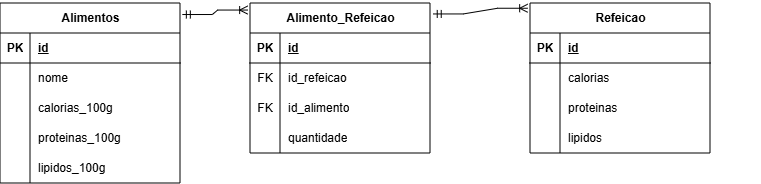

The diagram above was exported from draw.io. Its source (the exported page's mxGraphModel, read from the mxfile embedded in the PNG):
<mxGraphModel dx="815" dy="429" grid="1" gridSize="10" guides="1" tooltips="1" connect="1" arrows="1" fold="1" page="1" pageScale="1" pageWidth="850" pageHeight="1100" math="0" shadow="0">
  <root>
    <mxCell id="0" />
    <mxCell id="1" parent="0" />
    <mxCell id="uEq9k21g6QQfAdEg7-UK-15" parent="1" style="shape=table;startSize=30;container=1;collapsible=1;childLayout=tableLayout;fixedRows=1;rowLines=0;fontStyle=1;align=center;resizeLast=1;html=1;" value="Alimentos" vertex="1">
      <mxGeometry height="180" width="180" x="90" y="120" as="geometry" />
    </mxCell>
    <mxCell id="uEq9k21g6QQfAdEg7-UK-16" parent="uEq9k21g6QQfAdEg7-UK-15" style="shape=tableRow;horizontal=0;startSize=0;swimlaneHead=0;swimlaneBody=0;fillColor=none;collapsible=0;dropTarget=0;points=[[0,0.5],[1,0.5]];portConstraint=eastwest;top=0;left=0;right=0;bottom=1;" value="" vertex="1">
      <mxGeometry height="30" width="180" y="30" as="geometry" />
    </mxCell>
    <mxCell id="uEq9k21g6QQfAdEg7-UK-17" parent="uEq9k21g6QQfAdEg7-UK-16" style="shape=partialRectangle;connectable=0;fillColor=none;top=0;left=0;bottom=0;right=0;fontStyle=1;overflow=hidden;whiteSpace=wrap;html=1;" value="PK" vertex="1">
      <mxGeometry height="30" width="30" as="geometry">
        <mxRectangle height="30" width="30" as="alternateBounds" />
      </mxGeometry>
    </mxCell>
    <mxCell id="uEq9k21g6QQfAdEg7-UK-18" parent="uEq9k21g6QQfAdEg7-UK-16" style="shape=partialRectangle;connectable=0;fillColor=none;top=0;left=0;bottom=0;right=0;align=left;spacingLeft=6;fontStyle=5;overflow=hidden;whiteSpace=wrap;html=1;" value="id" vertex="1">
      <mxGeometry height="30" width="150" x="30" as="geometry">
        <mxRectangle height="30" width="150" as="alternateBounds" />
      </mxGeometry>
    </mxCell>
    <mxCell id="uEq9k21g6QQfAdEg7-UK-19" parent="uEq9k21g6QQfAdEg7-UK-15" style="shape=tableRow;horizontal=0;startSize=0;swimlaneHead=0;swimlaneBody=0;fillColor=none;collapsible=0;dropTarget=0;points=[[0,0.5],[1,0.5]];portConstraint=eastwest;top=0;left=0;right=0;bottom=0;" value="" vertex="1">
      <mxGeometry height="30" width="180" y="60" as="geometry" />
    </mxCell>
    <mxCell id="uEq9k21g6QQfAdEg7-UK-20" parent="uEq9k21g6QQfAdEg7-UK-19" style="shape=partialRectangle;connectable=0;fillColor=none;top=0;left=0;bottom=0;right=0;editable=1;overflow=hidden;whiteSpace=wrap;html=1;" value="" vertex="1">
      <mxGeometry height="30" width="30" as="geometry">
        <mxRectangle height="30" width="30" as="alternateBounds" />
      </mxGeometry>
    </mxCell>
    <mxCell id="uEq9k21g6QQfAdEg7-UK-21" parent="uEq9k21g6QQfAdEg7-UK-19" style="shape=partialRectangle;connectable=0;fillColor=none;top=0;left=0;bottom=0;right=0;align=left;spacingLeft=6;overflow=hidden;whiteSpace=wrap;html=1;" value="nome" vertex="1">
      <mxGeometry height="30" width="150" x="30" as="geometry">
        <mxRectangle height="30" width="150" as="alternateBounds" />
      </mxGeometry>
    </mxCell>
    <mxCell id="uEq9k21g6QQfAdEg7-UK-22" parent="uEq9k21g6QQfAdEg7-UK-15" style="shape=tableRow;horizontal=0;startSize=0;swimlaneHead=0;swimlaneBody=0;fillColor=none;collapsible=0;dropTarget=0;points=[[0,0.5],[1,0.5]];portConstraint=eastwest;top=0;left=0;right=0;bottom=0;" value="" vertex="1">
      <mxGeometry height="30" width="180" y="90" as="geometry" />
    </mxCell>
    <mxCell id="uEq9k21g6QQfAdEg7-UK-23" parent="uEq9k21g6QQfAdEg7-UK-22" style="shape=partialRectangle;connectable=0;fillColor=none;top=0;left=0;bottom=0;right=0;editable=1;overflow=hidden;whiteSpace=wrap;html=1;" value="" vertex="1">
      <mxGeometry height="30" width="30" as="geometry">
        <mxRectangle height="30" width="30" as="alternateBounds" />
      </mxGeometry>
    </mxCell>
    <mxCell id="uEq9k21g6QQfAdEg7-UK-24" parent="uEq9k21g6QQfAdEg7-UK-22" style="shape=partialRectangle;connectable=0;fillColor=none;top=0;left=0;bottom=0;right=0;align=left;spacingLeft=6;overflow=hidden;whiteSpace=wrap;html=1;" value="calorias_100g" vertex="1">
      <mxGeometry height="30" width="150" x="30" as="geometry">
        <mxRectangle height="30" width="150" as="alternateBounds" />
      </mxGeometry>
    </mxCell>
    <mxCell id="uEq9k21g6QQfAdEg7-UK-25" parent="uEq9k21g6QQfAdEg7-UK-15" style="shape=tableRow;horizontal=0;startSize=0;swimlaneHead=0;swimlaneBody=0;fillColor=none;collapsible=0;dropTarget=0;points=[[0,0.5],[1,0.5]];portConstraint=eastwest;top=0;left=0;right=0;bottom=0;" value="" vertex="1">
      <mxGeometry height="30" width="180" y="120" as="geometry" />
    </mxCell>
    <mxCell id="uEq9k21g6QQfAdEg7-UK-26" parent="uEq9k21g6QQfAdEg7-UK-25" style="shape=partialRectangle;connectable=0;fillColor=none;top=0;left=0;bottom=0;right=0;editable=1;overflow=hidden;whiteSpace=wrap;html=1;" value="" vertex="1">
      <mxGeometry height="30" width="30" as="geometry">
        <mxRectangle height="30" width="30" as="alternateBounds" />
      </mxGeometry>
    </mxCell>
    <mxCell id="uEq9k21g6QQfAdEg7-UK-27" parent="uEq9k21g6QQfAdEg7-UK-25" style="shape=partialRectangle;connectable=0;fillColor=none;top=0;left=0;bottom=0;right=0;align=left;spacingLeft=6;overflow=hidden;whiteSpace=wrap;html=1;" value="proteinas_100g" vertex="1">
      <mxGeometry height="30" width="150" x="30" as="geometry">
        <mxRectangle height="30" width="150" as="alternateBounds" />
      </mxGeometry>
    </mxCell>
    <mxCell id="Mww5Vfn0wby6eG6IzUta-30" parent="uEq9k21g6QQfAdEg7-UK-15" style="shape=tableRow;horizontal=0;startSize=0;swimlaneHead=0;swimlaneBody=0;fillColor=none;collapsible=0;dropTarget=0;points=[[0,0.5],[1,0.5]];portConstraint=eastwest;top=0;left=0;right=0;bottom=0;" value="" vertex="1">
      <mxGeometry height="30" width="180" y="150" as="geometry" />
    </mxCell>
    <mxCell id="Mww5Vfn0wby6eG6IzUta-31" parent="Mww5Vfn0wby6eG6IzUta-30" style="shape=partialRectangle;connectable=0;fillColor=none;top=0;left=0;bottom=0;right=0;editable=1;overflow=hidden;whiteSpace=wrap;html=1;" value="" vertex="1">
      <mxGeometry height="30" width="30" as="geometry">
        <mxRectangle height="30" width="30" as="alternateBounds" />
      </mxGeometry>
    </mxCell>
    <mxCell id="Mww5Vfn0wby6eG6IzUta-32" parent="Mww5Vfn0wby6eG6IzUta-30" style="shape=partialRectangle;connectable=0;fillColor=none;top=0;left=0;bottom=0;right=0;align=left;spacingLeft=6;overflow=hidden;whiteSpace=wrap;html=1;" value="lipidos_100g" vertex="1">
      <mxGeometry height="30" width="150" x="30" as="geometry">
        <mxRectangle height="30" width="150" as="alternateBounds" />
      </mxGeometry>
    </mxCell>
    <mxCell id="uEq9k21g6QQfAdEg7-UK-28" parent="1" style="shape=table;startSize=30;container=1;collapsible=1;childLayout=tableLayout;fixedRows=1;rowLines=0;fontStyle=1;align=center;resizeLast=1;html=1;" value="Refeicao" vertex="1">
      <mxGeometry height="150" width="180" x="620" y="120" as="geometry" />
    </mxCell>
    <mxCell id="uEq9k21g6QQfAdEg7-UK-29" parent="uEq9k21g6QQfAdEg7-UK-28" style="shape=tableRow;horizontal=0;startSize=0;swimlaneHead=0;swimlaneBody=0;fillColor=none;collapsible=0;dropTarget=0;points=[[0,0.5],[1,0.5]];portConstraint=eastwest;top=0;left=0;right=0;bottom=1;" value="" vertex="1">
      <mxGeometry height="30" width="180" y="30" as="geometry" />
    </mxCell>
    <mxCell id="uEq9k21g6QQfAdEg7-UK-30" parent="uEq9k21g6QQfAdEg7-UK-29" style="shape=partialRectangle;connectable=0;fillColor=none;top=0;left=0;bottom=0;right=0;fontStyle=1;overflow=hidden;whiteSpace=wrap;html=1;" value="PK" vertex="1">
      <mxGeometry height="30" width="30" as="geometry">
        <mxRectangle height="30" width="30" as="alternateBounds" />
      </mxGeometry>
    </mxCell>
    <mxCell id="uEq9k21g6QQfAdEg7-UK-31" parent="uEq9k21g6QQfAdEg7-UK-29" style="shape=partialRectangle;connectable=0;fillColor=none;top=0;left=0;bottom=0;right=0;align=left;spacingLeft=6;fontStyle=5;overflow=hidden;whiteSpace=wrap;html=1;" value="id" vertex="1">
      <mxGeometry height="30" width="150" x="30" as="geometry">
        <mxRectangle height="30" width="150" as="alternateBounds" />
      </mxGeometry>
    </mxCell>
    <mxCell id="uEq9k21g6QQfAdEg7-UK-32" parent="uEq9k21g6QQfAdEg7-UK-28" style="shape=tableRow;horizontal=0;startSize=0;swimlaneHead=0;swimlaneBody=0;fillColor=none;collapsible=0;dropTarget=0;points=[[0,0.5],[1,0.5]];portConstraint=eastwest;top=0;left=0;right=0;bottom=0;" value="" vertex="1">
      <mxGeometry height="30" width="180" y="60" as="geometry" />
    </mxCell>
    <mxCell id="uEq9k21g6QQfAdEg7-UK-33" parent="uEq9k21g6QQfAdEg7-UK-32" style="shape=partialRectangle;connectable=0;fillColor=none;top=0;left=0;bottom=0;right=0;editable=1;overflow=hidden;whiteSpace=wrap;html=1;" value="" vertex="1">
      <mxGeometry height="30" width="30" as="geometry">
        <mxRectangle height="30" width="30" as="alternateBounds" />
      </mxGeometry>
    </mxCell>
    <mxCell id="uEq9k21g6QQfAdEg7-UK-34" parent="uEq9k21g6QQfAdEg7-UK-32" style="shape=partialRectangle;connectable=0;fillColor=none;top=0;left=0;bottom=0;right=0;align=left;spacingLeft=6;overflow=hidden;whiteSpace=wrap;html=1;" value="calorias" vertex="1">
      <mxGeometry height="30" width="150" x="30" as="geometry">
        <mxRectangle height="30" width="150" as="alternateBounds" />
      </mxGeometry>
    </mxCell>
    <mxCell id="uEq9k21g6QQfAdEg7-UK-35" parent="uEq9k21g6QQfAdEg7-UK-28" style="shape=tableRow;horizontal=0;startSize=0;swimlaneHead=0;swimlaneBody=0;fillColor=none;collapsible=0;dropTarget=0;points=[[0,0.5],[1,0.5]];portConstraint=eastwest;top=0;left=0;right=0;bottom=0;" value="" vertex="1">
      <mxGeometry height="30" width="180" y="90" as="geometry" />
    </mxCell>
    <mxCell id="uEq9k21g6QQfAdEg7-UK-36" parent="uEq9k21g6QQfAdEg7-UK-35" style="shape=partialRectangle;connectable=0;fillColor=none;top=0;left=0;bottom=0;right=0;editable=1;overflow=hidden;whiteSpace=wrap;html=1;" value="" vertex="1">
      <mxGeometry height="30" width="30" as="geometry">
        <mxRectangle height="30" width="30" as="alternateBounds" />
      </mxGeometry>
    </mxCell>
    <mxCell id="uEq9k21g6QQfAdEg7-UK-37" parent="uEq9k21g6QQfAdEg7-UK-35" style="shape=partialRectangle;connectable=0;fillColor=none;top=0;left=0;bottom=0;right=0;align=left;spacingLeft=6;overflow=hidden;whiteSpace=wrap;html=1;" value="proteinas" vertex="1">
      <mxGeometry height="30" width="150" x="30" as="geometry">
        <mxRectangle height="30" width="150" as="alternateBounds" />
      </mxGeometry>
    </mxCell>
    <mxCell id="uEq9k21g6QQfAdEg7-UK-38" parent="uEq9k21g6QQfAdEg7-UK-28" style="shape=tableRow;horizontal=0;startSize=0;swimlaneHead=0;swimlaneBody=0;fillColor=none;collapsible=0;dropTarget=0;points=[[0,0.5],[1,0.5]];portConstraint=eastwest;top=0;left=0;right=0;bottom=0;" value="" vertex="1">
      <mxGeometry height="30" width="180" y="120" as="geometry" />
    </mxCell>
    <mxCell id="uEq9k21g6QQfAdEg7-UK-39" parent="uEq9k21g6QQfAdEg7-UK-38" style="shape=partialRectangle;connectable=0;fillColor=none;top=0;left=0;bottom=0;right=0;editable=1;overflow=hidden;whiteSpace=wrap;html=1;" value="" vertex="1">
      <mxGeometry height="30" width="30" as="geometry">
        <mxRectangle height="30" width="30" as="alternateBounds" />
      </mxGeometry>
    </mxCell>
    <mxCell id="uEq9k21g6QQfAdEg7-UK-40" parent="uEq9k21g6QQfAdEg7-UK-38" style="shape=partialRectangle;connectable=0;fillColor=none;top=0;left=0;bottom=0;right=0;align=left;spacingLeft=6;overflow=hidden;whiteSpace=wrap;html=1;" value="lipidos" vertex="1">
      <mxGeometry height="30" width="150" x="30" as="geometry">
        <mxRectangle height="30" width="150" as="alternateBounds" />
      </mxGeometry>
    </mxCell>
    <mxCell id="Mww5Vfn0wby6eG6IzUta-1" parent="1" style="shape=table;startSize=30;container=1;collapsible=1;childLayout=tableLayout;fixedRows=1;rowLines=0;fontStyle=1;align=center;resizeLast=1;html=1;" value="Alimento_Refeicao" vertex="1">
      <mxGeometry height="150" width="180" x="340" y="120" as="geometry" />
    </mxCell>
    <mxCell id="Mww5Vfn0wby6eG6IzUta-2" parent="Mww5Vfn0wby6eG6IzUta-1" style="shape=tableRow;horizontal=0;startSize=0;swimlaneHead=0;swimlaneBody=0;fillColor=none;collapsible=0;dropTarget=0;points=[[0,0.5],[1,0.5]];portConstraint=eastwest;top=0;left=0;right=0;bottom=1;" value="" vertex="1">
      <mxGeometry height="30" width="180" y="30" as="geometry" />
    </mxCell>
    <mxCell id="Mww5Vfn0wby6eG6IzUta-3" parent="Mww5Vfn0wby6eG6IzUta-2" style="shape=partialRectangle;connectable=0;fillColor=none;top=0;left=0;bottom=0;right=0;fontStyle=1;overflow=hidden;whiteSpace=wrap;html=1;" value="PK" vertex="1">
      <mxGeometry height="30" width="30" as="geometry">
        <mxRectangle height="30" width="30" as="alternateBounds" />
      </mxGeometry>
    </mxCell>
    <mxCell id="Mww5Vfn0wby6eG6IzUta-4" parent="Mww5Vfn0wby6eG6IzUta-2" style="shape=partialRectangle;connectable=0;fillColor=none;top=0;left=0;bottom=0;right=0;align=left;spacingLeft=6;fontStyle=5;overflow=hidden;whiteSpace=wrap;html=1;" value="id" vertex="1">
      <mxGeometry height="30" width="150" x="30" as="geometry">
        <mxRectangle height="30" width="150" as="alternateBounds" />
      </mxGeometry>
    </mxCell>
    <mxCell id="Mww5Vfn0wby6eG6IzUta-5" parent="Mww5Vfn0wby6eG6IzUta-1" style="shape=tableRow;horizontal=0;startSize=0;swimlaneHead=0;swimlaneBody=0;fillColor=none;collapsible=0;dropTarget=0;points=[[0,0.5],[1,0.5]];portConstraint=eastwest;top=0;left=0;right=0;bottom=0;" value="" vertex="1">
      <mxGeometry height="30" width="180" y="60" as="geometry" />
    </mxCell>
    <mxCell id="Mww5Vfn0wby6eG6IzUta-6" parent="Mww5Vfn0wby6eG6IzUta-5" style="shape=partialRectangle;connectable=0;fillColor=none;top=0;left=0;bottom=0;right=0;editable=1;overflow=hidden;whiteSpace=wrap;html=1;" value="FK" vertex="1">
      <mxGeometry height="30" width="30" as="geometry">
        <mxRectangle height="30" width="30" as="alternateBounds" />
      </mxGeometry>
    </mxCell>
    <mxCell id="Mww5Vfn0wby6eG6IzUta-7" parent="Mww5Vfn0wby6eG6IzUta-5" style="shape=partialRectangle;connectable=0;fillColor=none;top=0;left=0;bottom=0;right=0;align=left;spacingLeft=6;overflow=hidden;whiteSpace=wrap;html=1;" value="id_refeicao" vertex="1">
      <mxGeometry height="30" width="150" x="30" as="geometry">
        <mxRectangle height="30" width="150" as="alternateBounds" />
      </mxGeometry>
    </mxCell>
    <mxCell id="Mww5Vfn0wby6eG6IzUta-8" parent="Mww5Vfn0wby6eG6IzUta-1" style="shape=tableRow;horizontal=0;startSize=0;swimlaneHead=0;swimlaneBody=0;fillColor=none;collapsible=0;dropTarget=0;points=[[0,0.5],[1,0.5]];portConstraint=eastwest;top=0;left=0;right=0;bottom=0;" value="" vertex="1">
      <mxGeometry height="30" width="180" y="90" as="geometry" />
    </mxCell>
    <mxCell id="Mww5Vfn0wby6eG6IzUta-9" parent="Mww5Vfn0wby6eG6IzUta-8" style="shape=partialRectangle;connectable=0;fillColor=none;top=0;left=0;bottom=0;right=0;editable=1;overflow=hidden;whiteSpace=wrap;html=1;" value="FK" vertex="1">
      <mxGeometry height="30" width="30" as="geometry">
        <mxRectangle height="30" width="30" as="alternateBounds" />
      </mxGeometry>
    </mxCell>
    <mxCell id="Mww5Vfn0wby6eG6IzUta-10" parent="Mww5Vfn0wby6eG6IzUta-8" style="shape=partialRectangle;connectable=0;fillColor=none;top=0;left=0;bottom=0;right=0;align=left;spacingLeft=6;overflow=hidden;whiteSpace=wrap;html=1;" value="id_alimento" vertex="1">
      <mxGeometry height="30" width="150" x="30" as="geometry">
        <mxRectangle height="30" width="150" as="alternateBounds" />
      </mxGeometry>
    </mxCell>
    <mxCell id="Mww5Vfn0wby6eG6IzUta-11" parent="Mww5Vfn0wby6eG6IzUta-1" style="shape=tableRow;horizontal=0;startSize=0;swimlaneHead=0;swimlaneBody=0;fillColor=none;collapsible=0;dropTarget=0;points=[[0,0.5],[1,0.5]];portConstraint=eastwest;top=0;left=0;right=0;bottom=0;" value="" vertex="1">
      <mxGeometry height="30" width="180" y="120" as="geometry" />
    </mxCell>
    <mxCell id="Mww5Vfn0wby6eG6IzUta-12" parent="Mww5Vfn0wby6eG6IzUta-11" style="shape=partialRectangle;connectable=0;fillColor=none;top=0;left=0;bottom=0;right=0;editable=1;overflow=hidden;whiteSpace=wrap;html=1;" value="" vertex="1">
      <mxGeometry height="30" width="30" as="geometry">
        <mxRectangle height="30" width="30" as="alternateBounds" />
      </mxGeometry>
    </mxCell>
    <mxCell id="Mww5Vfn0wby6eG6IzUta-13" parent="Mww5Vfn0wby6eG6IzUta-11" style="shape=partialRectangle;connectable=0;fillColor=none;top=0;left=0;bottom=0;right=0;align=left;spacingLeft=6;overflow=hidden;whiteSpace=wrap;html=1;" value="quantidade" vertex="1">
      <mxGeometry height="30" width="150" x="30" as="geometry">
        <mxRectangle height="30" width="150" as="alternateBounds" />
      </mxGeometry>
    </mxCell>
    <mxCell id="Mww5Vfn0wby6eG6IzUta-33" parent="1" style="shape=tableRow;horizontal=0;startSize=0;swimlaneHead=0;swimlaneBody=0;fillColor=none;collapsible=0;dropTarget=0;points=[[0,0.5],[1,0.5]];portConstraint=eastwest;top=0;left=0;right=0;bottom=0;" value="" vertex="1">
      <mxGeometry height="30" width="180" x="670" y="240" as="geometry" />
    </mxCell>
    <mxCell id="Mww5Vfn0wby6eG6IzUta-50" edge="1" parent="1" source="Mww5Vfn0wby6eG6IzUta-1" style="edgeStyle=entityRelationEdgeStyle;fontSize=12;html=1;endArrow=ERoneToMany;startArrow=ERmandOne;rounded=0;exitX=1.018;exitY=0.073;exitDx=0;exitDy=0;exitPerimeter=0;entryX=-0.013;entryY=0.035;entryDx=0;entryDy=0;entryPerimeter=0;" target="uEq9k21g6QQfAdEg7-UK-28" value="">
      <mxGeometry height="100" relative="1" width="100" as="geometry">
        <mxPoint x="380" y="330" as="sourcePoint" />
        <mxPoint x="480" y="230" as="targetPoint" />
      </mxGeometry>
    </mxCell>
    <mxCell id="Mww5Vfn0wby6eG6IzUta-51" edge="1" parent="1" source="uEq9k21g6QQfAdEg7-UK-15" style="edgeStyle=entityRelationEdgeStyle;fontSize=12;html=1;endArrow=ERoneToMany;startArrow=ERmandOne;rounded=0;exitX=1.013;exitY=0.064;exitDx=0;exitDy=0;exitPerimeter=0;entryX=-0.013;entryY=0.047;entryDx=0;entryDy=0;entryPerimeter=0;" target="Mww5Vfn0wby6eG6IzUta-1" value="">
      <mxGeometry height="100" relative="1" width="100" as="geometry">
        <mxPoint x="360" y="400" as="sourcePoint" />
        <mxPoint x="460" y="300" as="targetPoint" />
      </mxGeometry>
    </mxCell>
  </root>
</mxGraphModel>